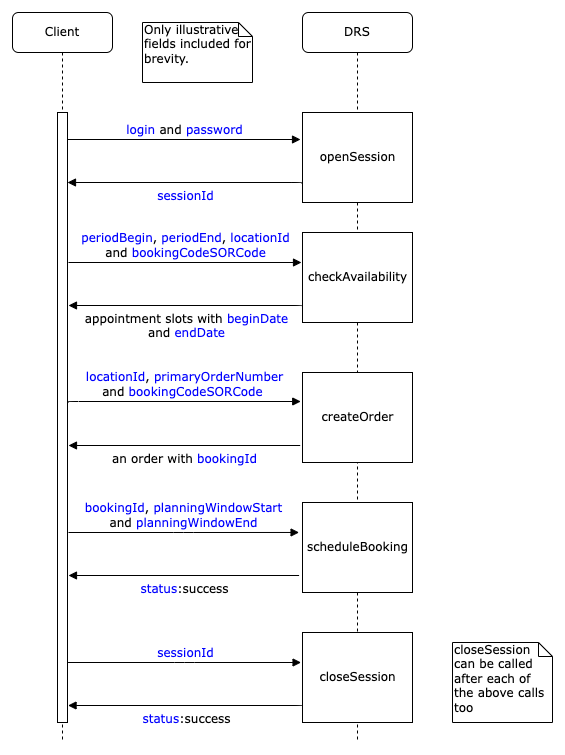

The diagram above was exported from draw.io. Its source (the exported page's mxGraphModel, read from the mxfile embedded in the PNG):
<mxGraphModel dx="863" dy="673" grid="1" gridSize="10" guides="1" tooltips="1" connect="1" arrows="1" fold="1" page="1" pageScale="1" pageWidth="827" pageHeight="1169" math="0" shadow="0">
  <root>
    <mxCell id="BpmzsfJrGRTZ8RPXQylh-0" />
    <mxCell id="BpmzsfJrGRTZ8RPXQylh-1" parent="BpmzsfJrGRTZ8RPXQylh-0" />
    <mxCell id="BpmzsfJrGRTZ8RPXQylh-2" value="DRS" style="shape=umlLifeline;perimeter=lifelinePerimeter;whiteSpace=wrap;html=1;container=1;collapsible=0;recursiveResize=0;outlineConnect=0;rounded=1;shadow=0;comic=0;labelBackgroundColor=none;strokeWidth=1;fontFamily=Verdana;fontSize=12;align=center;" parent="BpmzsfJrGRTZ8RPXQylh-1" vertex="1">
      <mxGeometry x="390" y="80" width="110" height="730" as="geometry" />
    </mxCell>
    <mxCell id="BpmzsfJrGRTZ8RPXQylh-3" value="openSession&lt;br&gt;" style="html=1;points=[];perimeter=orthogonalPerimeter;rounded=0;shadow=0;comic=0;labelBackgroundColor=none;strokeWidth=1;fontFamily=Verdana;fontSize=12;align=center;" parent="BpmzsfJrGRTZ8RPXQylh-2" vertex="1">
      <mxGeometry y="100" width="110" height="90" as="geometry" />
    </mxCell>
    <mxCell id="qPQT_w2dWhXTDjGiXLWK-5" value="checkAvailability" style="html=1;points=[];perimeter=orthogonalPerimeter;rounded=0;shadow=0;comic=0;labelBackgroundColor=none;strokeWidth=1;fontFamily=Verdana;fontSize=12;align=center;" parent="BpmzsfJrGRTZ8RPXQylh-2" vertex="1">
      <mxGeometry y="220" width="110" height="90" as="geometry" />
    </mxCell>
    <mxCell id="qPQT_w2dWhXTDjGiXLWK-8" value="createOrder" style="html=1;points=[];perimeter=orthogonalPerimeter;rounded=0;shadow=0;comic=0;labelBackgroundColor=none;strokeWidth=1;fontFamily=Verdana;fontSize=12;align=center;" parent="BpmzsfJrGRTZ8RPXQylh-2" vertex="1">
      <mxGeometry y="360" width="110" height="90" as="geometry" />
    </mxCell>
    <mxCell id="qPQT_w2dWhXTDjGiXLWK-9" value="&lt;span style=&quot;color: rgb(0 , 0 , 255)&quot;&gt;locationId&lt;/span&gt;,&lt;span style=&quot;color: rgb(0 , 0 , 255)&quot;&gt;&amp;nbsp;primaryOrderNumber&lt;/span&gt;&lt;br&gt;and&amp;nbsp;&lt;font color=&quot;#0000ff&quot;&gt;bookingCodeSORCode&lt;/font&gt;&amp;nbsp;" style="html=1;verticalAlign=bottom;endArrow=block;labelBackgroundColor=none;fontFamily=Verdana;fontSize=12;edgeStyle=elbowEdgeStyle;elbow=vertical;entryX=-0.016;entryY=0.317;entryDx=0;entryDy=0;entryPerimeter=0;" parent="BpmzsfJrGRTZ8RPXQylh-2" target="qPQT_w2dWhXTDjGiXLWK-8" edge="1">
      <mxGeometry relative="1" as="geometry">
        <mxPoint x="-234" y="390" as="sourcePoint" />
        <mxPoint x="-50" y="350" as="targetPoint" />
        <Array as="points" />
      </mxGeometry>
    </mxCell>
    <mxCell id="qPQT_w2dWhXTDjGiXLWK-10" value="an order with&amp;nbsp;&lt;span style=&quot;color: rgb(0 , 0 , 255)&quot;&gt;bookingId&lt;/span&gt;" style="html=1;verticalAlign=top;endArrow=none;labelBackgroundColor=none;fontFamily=Verdana;fontSize=12;edgeStyle=elbowEdgeStyle;elbow=vertical;startArrow=block;startFill=1;endFill=0;entryX=-0.021;entryY=0.819;entryDx=0;entryDy=0;entryPerimeter=0;" parent="BpmzsfJrGRTZ8RPXQylh-2" target="qPQT_w2dWhXTDjGiXLWK-8" edge="1">
      <mxGeometry relative="1" as="geometry">
        <mxPoint x="-234.01" y="433" as="sourcePoint" />
        <mxPoint x="-50" y="450" as="targetPoint" />
        <Array as="points">
          <mxPoint x="-199.01" y="433" />
        </Array>
      </mxGeometry>
    </mxCell>
    <mxCell id="qPQT_w2dWhXTDjGiXLWK-12" value="scheduleBooking" style="html=1;points=[];perimeter=orthogonalPerimeter;rounded=0;shadow=0;comic=0;labelBackgroundColor=none;strokeWidth=1;fontFamily=Verdana;fontSize=12;align=center;" parent="BpmzsfJrGRTZ8RPXQylh-2" vertex="1">
      <mxGeometry y="490" width="110" height="90" as="geometry" />
    </mxCell>
    <mxCell id="qPQT_w2dWhXTDjGiXLWK-13" value="&lt;font color=&quot;#0000ff&quot;&gt;bookingId&lt;/font&gt;,&lt;span style=&quot;color: rgb(0 , 0 , 255)&quot;&gt;&amp;nbsp;planningWindowStart&lt;/span&gt;&lt;br&gt;and&amp;nbsp;&lt;font color=&quot;#0000ff&quot;&gt;planningWindowEnd&lt;/font&gt;" style="html=1;verticalAlign=bottom;endArrow=block;labelBackgroundColor=none;fontFamily=Verdana;fontSize=12;edgeStyle=elbowEdgeStyle;elbow=horizontal;entryX=-0.031;entryY=0.333;entryDx=0;entryDy=0;entryPerimeter=0;" parent="BpmzsfJrGRTZ8RPXQylh-2" target="qPQT_w2dWhXTDjGiXLWK-12" edge="1">
      <mxGeometry relative="1" as="geometry">
        <mxPoint x="-234" y="520" as="sourcePoint" />
        <mxPoint x="-40" y="520" as="targetPoint" />
        <Array as="points" />
      </mxGeometry>
    </mxCell>
    <mxCell id="qPQT_w2dWhXTDjGiXLWK-14" value="&lt;font color=&quot;#0000ff&quot;&gt;status&lt;/font&gt;:success" style="html=1;verticalAlign=top;endArrow=none;labelBackgroundColor=none;fontFamily=Verdana;fontSize=12;edgeStyle=elbowEdgeStyle;elbow=vertical;startArrow=block;startFill=1;endFill=0;entryX=-0.031;entryY=0.803;entryDx=0;entryDy=0;entryPerimeter=0;" parent="BpmzsfJrGRTZ8RPXQylh-2" target="qPQT_w2dWhXTDjGiXLWK-12" edge="1">
      <mxGeometry relative="1" as="geometry">
        <mxPoint x="-234.01" y="563" as="sourcePoint" />
        <mxPoint x="-20" y="563" as="targetPoint" />
        <Array as="points">
          <mxPoint x="-199.01" y="563" />
        </Array>
      </mxGeometry>
    </mxCell>
    <mxCell id="qPQT_w2dWhXTDjGiXLWK-58" value="closeSession" style="html=1;points=[];perimeter=orthogonalPerimeter;rounded=0;shadow=0;comic=0;labelBackgroundColor=none;strokeWidth=1;fontFamily=Verdana;fontSize=12;align=center;" parent="BpmzsfJrGRTZ8RPXQylh-2" vertex="1">
      <mxGeometry y="620" width="110" height="90" as="geometry" />
    </mxCell>
    <mxCell id="BpmzsfJrGRTZ8RPXQylh-10" value="Client" style="shape=umlLifeline;perimeter=lifelinePerimeter;whiteSpace=wrap;html=1;container=1;collapsible=0;recursiveResize=0;outlineConnect=0;rounded=1;shadow=0;comic=0;labelBackgroundColor=none;strokeWidth=1;fontFamily=Verdana;fontSize=12;align=center;" parent="BpmzsfJrGRTZ8RPXQylh-1" vertex="1">
      <mxGeometry x="100" y="80" width="100" height="730" as="geometry" />
    </mxCell>
    <mxCell id="BpmzsfJrGRTZ8RPXQylh-11" value="" style="html=1;points=[];perimeter=orthogonalPerimeter;rounded=0;shadow=0;comic=0;labelBackgroundColor=none;strokeWidth=1;fontFamily=Verdana;fontSize=12;align=center;" parent="BpmzsfJrGRTZ8RPXQylh-10" vertex="1">
      <mxGeometry x="45" y="100" width="10" height="610" as="geometry" />
    </mxCell>
    <mxCell id="BpmzsfJrGRTZ8RPXQylh-25" value="&lt;font color=&quot;#0000ff&quot;&gt;login&lt;/font&gt; and &lt;font color=&quot;#0000ff&quot;&gt;password&lt;/font&gt;" style="html=1;verticalAlign=bottom;endArrow=block;labelBackgroundColor=none;fontFamily=Verdana;fontSize=12;edgeStyle=elbowEdgeStyle;elbow=vertical;entryX=-0.018;entryY=0.3;entryDx=0;entryDy=0;entryPerimeter=0;" parent="BpmzsfJrGRTZ8RPXQylh-1" source="BpmzsfJrGRTZ8RPXQylh-11" target="BpmzsfJrGRTZ8RPXQylh-3" edge="1">
      <mxGeometry relative="1" as="geometry">
        <mxPoint x="220" y="190" as="sourcePoint" />
        <mxPoint x="310" y="208" as="targetPoint" />
        <Array as="points" />
      </mxGeometry>
    </mxCell>
    <mxCell id="BpmzsfJrGRTZ8RPXQylh-32" value="closeSession can be called after each of the above calls too" style="shape=note;whiteSpace=wrap;html=1;size=14;verticalAlign=top;align=left;spacingTop=-6;rounded=0;shadow=0;comic=0;labelBackgroundColor=none;strokeWidth=1;fontFamily=Verdana;fontSize=12" parent="BpmzsfJrGRTZ8RPXQylh-1" vertex="1">
      <mxGeometry x="540" y="710" width="100" height="80" as="geometry" />
    </mxCell>
    <mxCell id="BpmzsfJrGRTZ8RPXQylh-33" value="Only illustrative fields included for brevity." style="shape=note;whiteSpace=wrap;html=1;size=14;verticalAlign=top;align=left;spacingTop=-6;rounded=0;shadow=0;comic=0;labelBackgroundColor=none;strokeWidth=1;fontFamily=Verdana;fontSize=12" parent="BpmzsfJrGRTZ8RPXQylh-1" vertex="1">
      <mxGeometry x="230" y="90" width="110" height="60" as="geometry" />
    </mxCell>
    <mxCell id="qPQT_w2dWhXTDjGiXLWK-3" value="&lt;font color=&quot;#0000ff&quot;&gt;sessionId&lt;/font&gt;" style="html=1;verticalAlign=top;endArrow=none;labelBackgroundColor=none;fontFamily=Verdana;fontSize=12;edgeStyle=elbowEdgeStyle;elbow=vertical;startArrow=block;startFill=1;endFill=0;entryX=-0.005;entryY=0.794;entryDx=0;entryDy=0;entryPerimeter=0;" parent="BpmzsfJrGRTZ8RPXQylh-1" source="BpmzsfJrGRTZ8RPXQylh-11" target="BpmzsfJrGRTZ8RPXQylh-3" edge="1">
      <mxGeometry relative="1" as="geometry">
        <mxPoint x="160" y="280" as="sourcePoint" />
        <mxPoint x="360" y="270" as="targetPoint" />
        <Array as="points">
          <mxPoint x="190" y="250" />
        </Array>
      </mxGeometry>
    </mxCell>
    <mxCell id="qPQT_w2dWhXTDjGiXLWK-6" value="&lt;span style=&quot;color: rgb(0 , 0 , 255)&quot;&gt;periodBegin&lt;/span&gt;,&amp;nbsp;&lt;span style=&quot;color: rgb(0 , 0 , 255)&quot;&gt;periodEnd&lt;/span&gt;,&lt;span style=&quot;color: rgb(0 , 0 , 255)&quot;&gt;&amp;nbsp;locationId&lt;/span&gt;&lt;br&gt;and &lt;font color=&quot;#0000ff&quot;&gt;bookingCodeSORCode&lt;/font&gt;" style="html=1;verticalAlign=bottom;endArrow=block;labelBackgroundColor=none;fontFamily=Verdana;fontSize=12;edgeStyle=elbowEdgeStyle;elbow=vertical;entryX=-0.009;entryY=0.333;entryDx=0;entryDy=0;entryPerimeter=0;" parent="BpmzsfJrGRTZ8RPXQylh-1" target="qPQT_w2dWhXTDjGiXLWK-5" edge="1">
      <mxGeometry relative="1" as="geometry">
        <mxPoint x="155.99" y="330" as="sourcePoint" />
        <mxPoint x="300" y="290" as="targetPoint" />
        <Array as="points" />
      </mxGeometry>
    </mxCell>
    <mxCell id="qPQT_w2dWhXTDjGiXLWK-7" value="appointment slots with&amp;nbsp;&lt;span style=&quot;color: rgb(0 , 0 , 255)&quot;&gt;beginDate&lt;/span&gt;&lt;br&gt;and&amp;nbsp;&lt;font color=&quot;#0000ff&quot;&gt;endDate&lt;/font&gt;" style="html=1;verticalAlign=top;endArrow=none;labelBackgroundColor=none;fontFamily=Verdana;fontSize=12;edgeStyle=elbowEdgeStyle;elbow=vertical;startArrow=block;startFill=1;endFill=0;entryX=0;entryY=0.833;entryDx=0;entryDy=0;entryPerimeter=0;" parent="BpmzsfJrGRTZ8RPXQylh-1" target="qPQT_w2dWhXTDjGiXLWK-5" edge="1">
      <mxGeometry relative="1" as="geometry">
        <mxPoint x="155.99" y="373" as="sourcePoint" />
        <mxPoint x="350" y="400" as="targetPoint" />
        <Array as="points">
          <mxPoint x="190.99" y="373" />
        </Array>
      </mxGeometry>
    </mxCell>
    <mxCell id="qPQT_w2dWhXTDjGiXLWK-59" value="&lt;font color=&quot;#0000ff&quot;&gt;sessionId&lt;/font&gt;" style="html=1;verticalAlign=bottom;endArrow=block;labelBackgroundColor=none;fontFamily=Verdana;fontSize=12;edgeStyle=elbowEdgeStyle;elbow=horizontal;entryX=-0.018;entryY=0.3;entryDx=0;entryDy=0;entryPerimeter=0;" parent="BpmzsfJrGRTZ8RPXQylh-1" edge="1">
      <mxGeometry relative="1" as="geometry">
        <mxPoint x="155.55" y="730" as="sourcePoint" />
        <mxPoint x="388.57" y="730" as="targetPoint" />
        <Array as="points" />
      </mxGeometry>
    </mxCell>
    <mxCell id="qPQT_w2dWhXTDjGiXLWK-60" value="&lt;font color=&quot;#0000ff&quot;&gt;status&lt;/font&gt;:success" style="html=1;verticalAlign=top;endArrow=none;labelBackgroundColor=none;fontFamily=Verdana;fontSize=12;edgeStyle=elbowEdgeStyle;elbow=vertical;startArrow=block;startFill=1;endFill=0;entryX=-0.005;entryY=0.794;entryDx=0;entryDy=0;entryPerimeter=0;" parent="BpmzsfJrGRTZ8RPXQylh-1" edge="1">
      <mxGeometry relative="1" as="geometry">
        <mxPoint x="155.55" y="773" as="sourcePoint" />
        <mxPoint x="390.00000000000006" y="774.46" as="targetPoint" />
        <Array as="points">
          <mxPoint x="190.55" y="773" />
        </Array>
      </mxGeometry>
    </mxCell>
  </root>
</mxGraphModel>